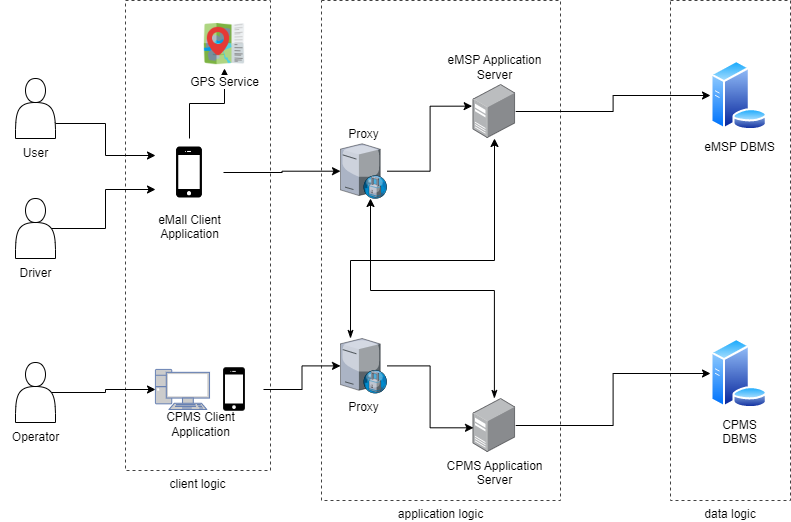

The diagram above was exported from draw.io. Its source (the exported page's mxGraphModel, read from the mxfile embedded in the PNG):
<mxGraphModel dx="1050" dy="541" grid="1" gridSize="10" guides="1" tooltips="1" connect="1" arrows="1" fold="1" page="1" pageScale="1" pageWidth="827" pageHeight="1169" math="0" shadow="0">
  <root>
    <mxCell id="0" />
    <mxCell id="1" parent="0" />
    <mxCell id="Q4dDYeJ7mZioIKrc1vNc-47" value="data logic" style="rounded=0;whiteSpace=wrap;html=1;dashed=1;fillColor=none;labelPosition=center;verticalLabelPosition=bottom;align=center;verticalAlign=top;strokeColor=#424242;" vertex="1" parent="1">
      <mxGeometry x="690" y="80" width="120" height="500" as="geometry" />
    </mxCell>
    <mxCell id="Q4dDYeJ7mZioIKrc1vNc-46" value="application logic" style="rounded=0;whiteSpace=wrap;html=1;dashed=1;fillColor=none;labelPosition=center;verticalLabelPosition=bottom;align=center;verticalAlign=top;strokeColor=#424242;" vertex="1" parent="1">
      <mxGeometry x="341" y="80" width="239" height="500" as="geometry" />
    </mxCell>
    <mxCell id="Q4dDYeJ7mZioIKrc1vNc-39" value="client logic" style="rounded=0;whiteSpace=wrap;html=1;dashed=1;fillColor=none;labelPosition=center;verticalLabelPosition=bottom;align=center;verticalAlign=top;strokeColor=#424242;" vertex="1" parent="1">
      <mxGeometry x="145" y="80" width="145" height="470" as="geometry" />
    </mxCell>
    <mxCell id="Q4dDYeJ7mZioIKrc1vNc-28" style="edgeStyle=orthogonalEdgeStyle;rounded=0;orthogonalLoop=1;jettySize=auto;html=1;exitX=0.5;exitY=0;exitDx=0;exitDy=0;entryX=0.5;entryY=1;entryDx=0;entryDy=0;" edge="1" parent="1" source="Q4dDYeJ7mZioIKrc1vNc-6" target="Q4dDYeJ7mZioIKrc1vNc-27">
      <mxGeometry relative="1" as="geometry" />
    </mxCell>
    <mxCell id="Q4dDYeJ7mZioIKrc1vNc-34" style="edgeStyle=orthogonalEdgeStyle;rounded=0;orthogonalLoop=1;jettySize=auto;html=1;exitX=1;exitY=0.5;exitDx=0;exitDy=0;" edge="1" parent="1" source="Q4dDYeJ7mZioIKrc1vNc-6" target="Q4dDYeJ7mZioIKrc1vNc-31">
      <mxGeometry relative="1" as="geometry" />
    </mxCell>
    <mxCell id="Q4dDYeJ7mZioIKrc1vNc-6" value="eMall Client&lt;br&gt;Application&lt;br&gt;" style="shape=image;html=1;verticalAlign=top;verticalLabelPosition=bottom;labelBackgroundColor=#ffffff;imageAspect=0;aspect=fixed;image=https://cdn4.iconfinder.com/data/icons/ionicons/512/icon-iphone-128.png" vertex="1" parent="1">
      <mxGeometry x="175" y="218" width="68" height="68" as="geometry" />
    </mxCell>
    <mxCell id="Q4dDYeJ7mZioIKrc1vNc-15" style="edgeStyle=orthogonalEdgeStyle;rounded=0;orthogonalLoop=1;jettySize=auto;html=1;exitX=0.9;exitY=0.5;exitDx=0;exitDy=0;exitPerimeter=0;entryX=0;entryY=0.75;entryDx=0;entryDy=0;" edge="1" parent="1" source="Q4dDYeJ7mZioIKrc1vNc-11" target="Q4dDYeJ7mZioIKrc1vNc-6">
      <mxGeometry relative="1" as="geometry" />
    </mxCell>
    <mxCell id="Q4dDYeJ7mZioIKrc1vNc-11" value="" style="shape=actor;whiteSpace=wrap;html=1;" vertex="1" parent="1">
      <mxGeometry x="35" y="278" width="40" height="60" as="geometry" />
    </mxCell>
    <mxCell id="Q4dDYeJ7mZioIKrc1vNc-26" style="edgeStyle=orthogonalEdgeStyle;rounded=0;orthogonalLoop=1;jettySize=auto;html=1;exitX=0.9;exitY=0.5;exitDx=0;exitDy=0;exitPerimeter=0;entryX=0;entryY=0.5;entryDx=0;entryDy=0;entryPerimeter=0;" edge="1" parent="1" source="Q4dDYeJ7mZioIKrc1vNc-13" target="Q4dDYeJ7mZioIKrc1vNc-9">
      <mxGeometry relative="1" as="geometry" />
    </mxCell>
    <mxCell id="Q4dDYeJ7mZioIKrc1vNc-13" value="" style="shape=actor;whiteSpace=wrap;html=1;" vertex="1" parent="1">
      <mxGeometry x="35" y="442" width="40" height="60" as="geometry" />
    </mxCell>
    <mxCell id="Q4dDYeJ7mZioIKrc1vNc-16" style="edgeStyle=orthogonalEdgeStyle;rounded=0;orthogonalLoop=1;jettySize=auto;html=1;exitX=1;exitY=0.75;exitDx=0;exitDy=0;entryX=0;entryY=0.25;entryDx=0;entryDy=0;" edge="1" parent="1" source="Q4dDYeJ7mZioIKrc1vNc-14" target="Q4dDYeJ7mZioIKrc1vNc-6">
      <mxGeometry relative="1" as="geometry" />
    </mxCell>
    <mxCell id="Q4dDYeJ7mZioIKrc1vNc-14" value="" style="shape=actor;whiteSpace=wrap;html=1;" vertex="1" parent="1">
      <mxGeometry x="35" y="158" width="40" height="60" as="geometry" />
    </mxCell>
    <mxCell id="Q4dDYeJ7mZioIKrc1vNc-18" value="Driver" style="text;html=1;align=center;verticalAlign=middle;resizable=0;points=[];autosize=1;strokeColor=none;fillColor=none;" vertex="1" parent="1">
      <mxGeometry x="25" y="338" width="60" height="30" as="geometry" />
    </mxCell>
    <mxCell id="Q4dDYeJ7mZioIKrc1vNc-19" value="User" style="text;html=1;align=center;verticalAlign=middle;resizable=0;points=[];autosize=1;strokeColor=none;fillColor=none;" vertex="1" parent="1">
      <mxGeometry x="30" y="218" width="50" height="30" as="geometry" />
    </mxCell>
    <mxCell id="Q4dDYeJ7mZioIKrc1vNc-20" value="Operator&lt;br&gt;" style="text;html=1;align=center;verticalAlign=middle;resizable=0;points=[];autosize=1;strokeColor=none;fillColor=none;" vertex="1" parent="1">
      <mxGeometry x="20" y="502" width="70" height="30" as="geometry" />
    </mxCell>
    <mxCell id="Q4dDYeJ7mZioIKrc1vNc-23" value="" style="group" vertex="1" connectable="0" parent="1">
      <mxGeometry x="145" y="440" width="150" height="84" as="geometry" />
    </mxCell>
    <mxCell id="Q4dDYeJ7mZioIKrc1vNc-7" value="" style="shape=image;html=1;verticalAlign=top;verticalLabelPosition=bottom;labelBackgroundColor=#ffffff;imageAspect=0;aspect=fixed;image=https://cdn4.iconfinder.com/data/icons/ionicons/512/icon-iphone-128.png" vertex="1" parent="Q4dDYeJ7mZioIKrc1vNc-23">
      <mxGeometry x="80" width="58" height="58" as="geometry" />
    </mxCell>
    <mxCell id="Q4dDYeJ7mZioIKrc1vNc-22" value="" style="group" vertex="1" connectable="0" parent="Q4dDYeJ7mZioIKrc1vNc-23">
      <mxGeometry y="9" width="150" height="75" as="geometry" />
    </mxCell>
    <mxCell id="Q4dDYeJ7mZioIKrc1vNc-9" value="" style="fontColor=#0066CC;verticalAlign=top;verticalLabelPosition=bottom;labelPosition=center;align=center;html=1;outlineConnect=0;fillColor=#CCCCCC;strokeColor=#6881B3;gradientColor=none;gradientDirection=north;strokeWidth=2;shape=mxgraph.networks.pc;" vertex="1" parent="Q4dDYeJ7mZioIKrc1vNc-22">
      <mxGeometry x="30" width="54" height="40" as="geometry" />
    </mxCell>
    <mxCell id="Q4dDYeJ7mZioIKrc1vNc-21" value="CPMS Client &lt;br&gt;Application" style="text;html=1;align=center;verticalAlign=middle;resizable=0;points=[];autosize=1;strokeColor=none;fillColor=none;" vertex="1" parent="Q4dDYeJ7mZioIKrc1vNc-22">
      <mxGeometry x="30" y="35" width="90" height="40" as="geometry" />
    </mxCell>
    <mxCell id="Q4dDYeJ7mZioIKrc1vNc-27" value="GPS Service&lt;br&gt;" style="shape=image;html=1;verticalAlign=top;verticalLabelPosition=bottom;labelBackgroundColor=#ffffff;imageAspect=0;aspect=fixed;image=https://cdn1.iconfinder.com/data/icons/icons-for-a-site-1/64/advantage_nearby-128.png" vertex="1" parent="1">
      <mxGeometry x="220" y="100" width="48" height="48" as="geometry" />
    </mxCell>
    <mxCell id="Q4dDYeJ7mZioIKrc1vNc-45" style="edgeStyle=orthogonalEdgeStyle;rounded=0;orthogonalLoop=1;jettySize=auto;html=1;entryX=0;entryY=0.5;entryDx=0;entryDy=0;" edge="1" parent="1" source="Q4dDYeJ7mZioIKrc1vNc-29" target="Q4dDYeJ7mZioIKrc1vNc-61">
      <mxGeometry relative="1" as="geometry">
        <mxPoint x="870" y="472" as="targetPoint" />
      </mxGeometry>
    </mxCell>
    <mxCell id="Q4dDYeJ7mZioIKrc1vNc-55" style="edgeStyle=orthogonalEdgeStyle;rounded=0;orthogonalLoop=1;jettySize=auto;html=1;startArrow=classicThin;startFill=1;" edge="1" parent="1" source="Q4dDYeJ7mZioIKrc1vNc-29" target="Q4dDYeJ7mZioIKrc1vNc-31">
      <mxGeometry relative="1" as="geometry">
        <Array as="points">
          <mxPoint x="514" y="370" />
          <mxPoint x="390" y="370" />
        </Array>
      </mxGeometry>
    </mxCell>
    <mxCell id="Q4dDYeJ7mZioIKrc1vNc-29" value="CPMS Application&lt;br&gt;Server" style="points=[];aspect=fixed;html=1;align=center;shadow=0;dashed=0;image;image=img/lib/allied_telesis/computer_and_terminals/Server_Desktop.svg;" vertex="1" parent="1">
      <mxGeometry x="492.6" y="478" width="42.599999999999994" height="54" as="geometry" />
    </mxCell>
    <mxCell id="Q4dDYeJ7mZioIKrc1vNc-44" style="edgeStyle=orthogonalEdgeStyle;rounded=0;orthogonalLoop=1;jettySize=auto;html=1;entryX=0;entryY=0.5;entryDx=0;entryDy=0;" edge="1" parent="1" source="Q4dDYeJ7mZioIKrc1vNc-30" target="Q4dDYeJ7mZioIKrc1vNc-60">
      <mxGeometry relative="1" as="geometry">
        <mxPoint x="840" y="173" as="targetPoint" />
      </mxGeometry>
    </mxCell>
    <mxCell id="Q4dDYeJ7mZioIKrc1vNc-30" value="eMSP Application&lt;br&gt;Server" style="points=[];aspect=fixed;html=1;align=center;shadow=0;dashed=0;image;image=img/lib/allied_telesis/computer_and_terminals/Server_Desktop.svg;labelPosition=center;verticalLabelPosition=top;verticalAlign=bottom;" vertex="1" parent="1">
      <mxGeometry x="492.6" y="164" width="42.599999999999994" height="54" as="geometry" />
    </mxCell>
    <mxCell id="Q4dDYeJ7mZioIKrc1vNc-35" style="edgeStyle=orthogonalEdgeStyle;rounded=0;orthogonalLoop=1;jettySize=auto;html=1;entryX=-0.022;entryY=0.401;entryDx=0;entryDy=0;entryPerimeter=0;" edge="1" parent="1" source="Q4dDYeJ7mZioIKrc1vNc-31" target="Q4dDYeJ7mZioIKrc1vNc-30">
      <mxGeometry relative="1" as="geometry" />
    </mxCell>
    <mxCell id="Q4dDYeJ7mZioIKrc1vNc-31" value="Proxy" style="verticalLabelPosition=top;sketch=0;aspect=fixed;html=1;verticalAlign=bottom;strokeColor=none;align=center;outlineConnect=0;shape=mxgraph.citrix.proxy_server;labelPosition=center;" vertex="1" parent="1">
      <mxGeometry x="360" y="223.29" width="46.5" height="54.71" as="geometry" />
    </mxCell>
    <mxCell id="Q4dDYeJ7mZioIKrc1vNc-36" style="edgeStyle=orthogonalEdgeStyle;rounded=0;orthogonalLoop=1;jettySize=auto;html=1;entryX=0.009;entryY=0.543;entryDx=0;entryDy=0;entryPerimeter=0;" edge="1" parent="1" source="Q4dDYeJ7mZioIKrc1vNc-32" target="Q4dDYeJ7mZioIKrc1vNc-29">
      <mxGeometry relative="1" as="geometry" />
    </mxCell>
    <mxCell id="Q4dDYeJ7mZioIKrc1vNc-54" style="edgeStyle=orthogonalEdgeStyle;rounded=0;orthogonalLoop=1;jettySize=auto;html=1;startArrow=classicThin;startFill=1;" edge="1" parent="1" source="Q4dDYeJ7mZioIKrc1vNc-32" target="Q4dDYeJ7mZioIKrc1vNc-30">
      <mxGeometry x="-0.0233" y="20" relative="1" as="geometry">
        <Array as="points">
          <mxPoint x="370" y="340" />
          <mxPoint x="514" y="340" />
        </Array>
        <mxPoint as="offset" />
      </mxGeometry>
    </mxCell>
    <mxCell id="Q4dDYeJ7mZioIKrc1vNc-32" value="Proxy" style="verticalLabelPosition=bottom;sketch=0;aspect=fixed;html=1;verticalAlign=top;strokeColor=none;align=center;outlineConnect=0;shape=mxgraph.citrix.proxy_server;" vertex="1" parent="1">
      <mxGeometry x="360" y="418" width="46.5" height="54.71" as="geometry" />
    </mxCell>
    <mxCell id="Q4dDYeJ7mZioIKrc1vNc-33" style="edgeStyle=orthogonalEdgeStyle;rounded=0;orthogonalLoop=1;jettySize=auto;html=1;exitX=1;exitY=0.5;exitDx=0;exitDy=0;" edge="1" parent="1" source="Q4dDYeJ7mZioIKrc1vNc-7" target="Q4dDYeJ7mZioIKrc1vNc-32">
      <mxGeometry relative="1" as="geometry" />
    </mxCell>
    <mxCell id="Q4dDYeJ7mZioIKrc1vNc-60" value="eMSP DBMS" style="aspect=fixed;perimeter=ellipsePerimeter;html=1;align=center;shadow=0;dashed=0;spacingTop=3;image;image=img/lib/active_directory/database_server.svg;strokeColor=#0F0F0F;fillColor=#6E6E6E;" vertex="1" parent="1">
      <mxGeometry x="730" y="140" width="57.4" height="70" as="geometry" />
    </mxCell>
    <mxCell id="Q4dDYeJ7mZioIKrc1vNc-61" value="CPMS&lt;br&gt;DBMS&lt;br&gt;" style="aspect=fixed;perimeter=ellipsePerimeter;html=1;align=center;shadow=0;dashed=0;spacingTop=3;image;image=img/lib/active_directory/database_server.svg;strokeColor=#0F0F0F;fillColor=#6E6E6E;" vertex="1" parent="1">
      <mxGeometry x="730" y="418" width="57.4" height="70" as="geometry" />
    </mxCell>
  </root>
</mxGraphModel>